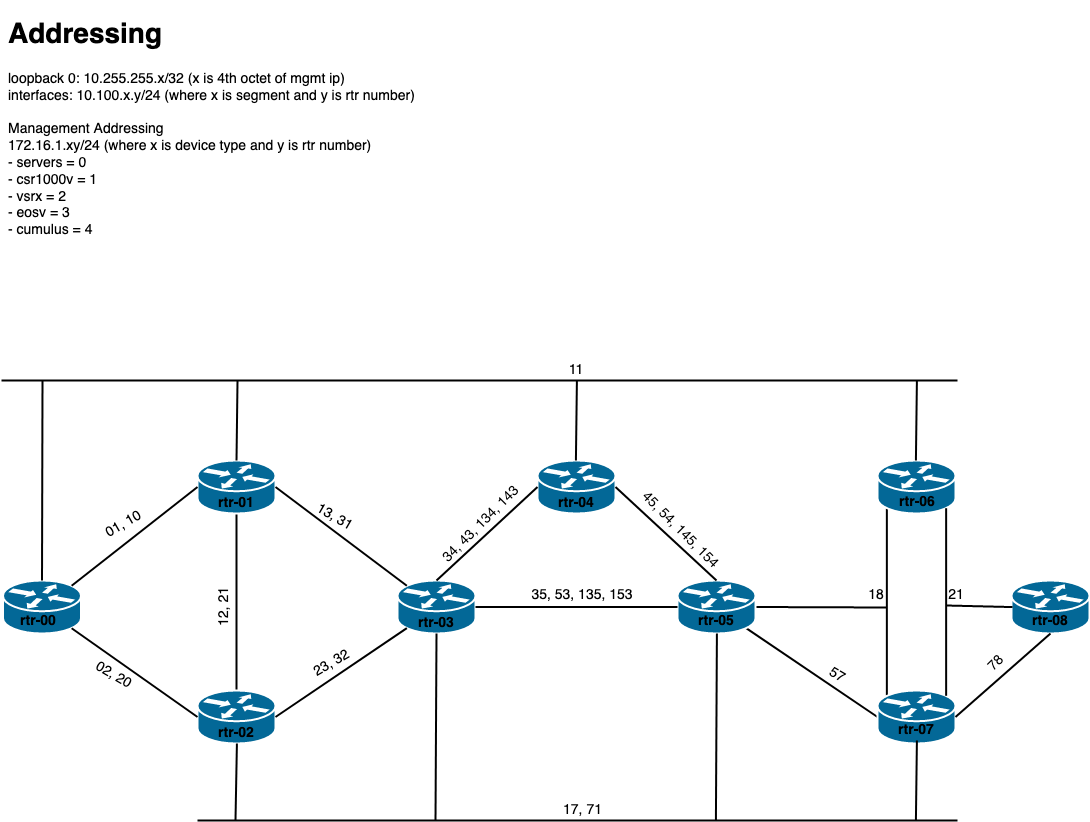

The diagram above was exported from draw.io. Its source (the exported page's mxGraphModel, read from the mxfile embedded in the PNG):
<mxGraphModel dx="1074" dy="711" grid="1" gridSize="10" guides="1" tooltips="1" connect="1" arrows="1" fold="1" page="1" pageScale="1" pageWidth="1100" pageHeight="850" background="#ffffff" math="0" shadow="0">
  <root>
    <mxCell id="0" />
    <mxCell id="1" parent="0" />
    <mxCell id="1c7a67bf8fd3230f-50" style="edgeStyle=none;html=1;labelBackgroundColor=none;startFill=0;endArrow=none;endFill=0;strokeWidth=2;fontFamily=Verdana;fontSize=12;entryX=0.12;entryY=0.1;entryDx=0;entryDy=0;entryPerimeter=0;exitX=0.12;exitY=0.9;exitDx=0;exitDy=0;exitPerimeter=0;" parent="1" source="IEEUZ8VBqOsNEG2i-12x-6" target="IEEUZ8VBqOsNEG2i-12x-5" edge="1">
      <mxGeometry relative="1" as="geometry">
        <mxPoint x="926" y="522.995217391304" as="sourcePoint" />
        <mxPoint x="926" y="690" as="targetPoint" />
      </mxGeometry>
    </mxCell>
    <mxCell id="1c7a67bf8fd3230f-51" style="edgeStyle=none;html=1;labelBackgroundColor=none;startFill=0;endArrow=none;endFill=0;strokeWidth=2;fontFamily=Verdana;fontSize=12;exitX=0.5;exitY=1;exitDx=0;exitDy=0;exitPerimeter=0;entryX=0.5;entryY=0;entryDx=0;entryDy=0;entryPerimeter=0;" parent="1" source="1c7a67bf8fd3230f-46" target="IEEUZ8VBqOsNEG2i-12x-1" edge="1">
      <mxGeometry relative="1" as="geometry">
        <mxPoint x="252.75130434782602" y="542" as="sourcePoint" />
        <mxPoint x="284.0003162055335" y="609" as="targetPoint" />
      </mxGeometry>
    </mxCell>
    <mxCell id="1c7a67bf8fd3230f-46" value="" style="shape=mxgraph.cisco.routers.router;html=1;dashed=0;fillColor=#036897;strokeColor=#ffffff;strokeWidth=2;verticalLabelPosition=bottom;verticalAlign=top;rounded=0;shadow=0;comic=0;fontFamily=Verdana;fontSize=12;" parent="1" vertex="1">
      <mxGeometry x="206" y="470" width="78" height="53" as="geometry" />
    </mxCell>
    <mxCell id="1c7a67bf8fd3230f-54" style="edgeStyle=none;html=1;labelBackgroundColor=none;startFill=0;endArrow=none;endFill=0;strokeWidth=2;fontFamily=Verdana;fontSize=12;entryX=1;entryY=0.5;entryDx=0;entryDy=0;entryPerimeter=0;" parent="1" target="IEEUZ8VBqOsNEG2i-12x-3" edge="1">
      <mxGeometry relative="1" as="geometry">
        <mxPoint x="895" y="617" as="sourcePoint" />
        <mxPoint x="964.0006050228515" y="637.0355593610507" as="targetPoint" />
      </mxGeometry>
    </mxCell>
    <mxCell id="1c7a67bf8fd3230f-52" style="edgeStyle=none;html=1;labelBackgroundColor=none;startFill=0;endArrow=none;endFill=0;strokeWidth=2;fontFamily=Verdana;fontSize=12;exitX=0.88;exitY=0.9;exitDx=0;exitDy=0;exitPerimeter=0;entryX=0;entryY=0.5;entryDx=0;entryDy=0;entryPerimeter=0;" parent="1" source="IEEUZ8VBqOsNEG2i-12x-3" target="IEEUZ8VBqOsNEG2i-12x-5" edge="1">
      <mxGeometry relative="1" as="geometry">
        <mxPoint x="746.0000000000005" y="817.222760759556" as="sourcePoint" />
        <mxPoint x="823.7422949023658" y="860.5247421201439" as="targetPoint" />
      </mxGeometry>
    </mxCell>
    <mxCell id="IEEUZ8VBqOsNEG2i-12x-1" value="" style="shape=mxgraph.cisco.routers.router;html=1;dashed=0;fillColor=#036897;strokeColor=#ffffff;strokeWidth=2;verticalLabelPosition=bottom;verticalAlign=top;rounded=0;shadow=0;comic=0;fontFamily=Verdana;fontSize=12;" parent="1" vertex="1">
      <mxGeometry x="206" y="700" width="78" height="53" as="geometry" />
    </mxCell>
    <mxCell id="IEEUZ8VBqOsNEG2i-12x-2" value="" style="shape=mxgraph.cisco.routers.router;html=1;dashed=0;fillColor=#036897;strokeColor=#ffffff;strokeWidth=2;verticalLabelPosition=bottom;verticalAlign=top;rounded=0;shadow=0;comic=0;fontFamily=Verdana;fontSize=12;" parent="1" vertex="1">
      <mxGeometry x="406" y="590" width="78" height="53" as="geometry" />
    </mxCell>
    <mxCell id="IEEUZ8VBqOsNEG2i-12x-3" value="" style="shape=mxgraph.cisco.routers.router;html=1;dashed=0;fillColor=#036897;strokeColor=#ffffff;strokeWidth=2;verticalLabelPosition=bottom;verticalAlign=top;rounded=0;shadow=0;comic=0;fontFamily=Verdana;fontSize=12;" parent="1" vertex="1">
      <mxGeometry x="686" y="590" width="78" height="53" as="geometry" />
    </mxCell>
    <mxCell id="IEEUZ8VBqOsNEG2i-12x-4" value="" style="shape=mxgraph.cisco.routers.router;html=1;dashed=0;fillColor=#036897;strokeColor=#ffffff;strokeWidth=2;verticalLabelPosition=bottom;verticalAlign=top;rounded=0;shadow=0;comic=0;fontFamily=Verdana;fontSize=12;" parent="1" vertex="1">
      <mxGeometry x="546" y="470" width="78" height="53" as="geometry" />
    </mxCell>
    <mxCell id="IEEUZ8VBqOsNEG2i-12x-5" value="" style="shape=mxgraph.cisco.routers.router;html=1;dashed=0;fillColor=#036897;strokeColor=#ffffff;strokeWidth=2;verticalLabelPosition=bottom;verticalAlign=top;rounded=0;shadow=0;comic=0;fontFamily=Verdana;fontSize=12;" parent="1" vertex="1">
      <mxGeometry x="886" y="700" width="78" height="53" as="geometry" />
    </mxCell>
    <mxCell id="IEEUZ8VBqOsNEG2i-12x-6" value="" style="shape=mxgraph.cisco.routers.router;html=1;dashed=0;fillColor=#036897;strokeColor=#ffffff;strokeWidth=2;verticalLabelPosition=bottom;verticalAlign=top;rounded=0;shadow=0;comic=0;fontFamily=Verdana;fontSize=12;" parent="1" vertex="1">
      <mxGeometry x="886" y="470" width="78" height="53" as="geometry" />
    </mxCell>
    <mxCell id="IEEUZ8VBqOsNEG2i-12x-7" style="edgeStyle=none;html=1;labelBackgroundColor=none;startFill=0;endArrow=none;endFill=0;strokeWidth=2;fontFamily=Verdana;fontSize=12;exitX=1;exitY=0.5;exitDx=0;exitDy=0;exitPerimeter=0;entryX=0.12;entryY=0.1;entryDx=0;entryDy=0;entryPerimeter=0;" parent="1" source="1c7a67bf8fd3230f-46" target="IEEUZ8VBqOsNEG2i-12x-2" edge="1">
      <mxGeometry relative="1" as="geometry">
        <mxPoint x="255" y="533.0000000000002" as="sourcePoint" />
        <mxPoint x="255" y="710" as="targetPoint" />
      </mxGeometry>
    </mxCell>
    <mxCell id="IEEUZ8VBqOsNEG2i-12x-8" style="edgeStyle=none;html=1;labelBackgroundColor=none;startFill=0;endArrow=none;endFill=0;strokeWidth=2;fontFamily=Verdana;fontSize=12;exitX=1;exitY=0.5;exitDx=0;exitDy=0;exitPerimeter=0;entryX=0.12;entryY=0.9;entryDx=0;entryDy=0;entryPerimeter=0;" parent="1" source="IEEUZ8VBqOsNEG2i-12x-1" target="IEEUZ8VBqOsNEG2i-12x-2" edge="1">
      <mxGeometry relative="1" as="geometry">
        <mxPoint x="294" y="506.5" as="sourcePoint" />
        <mxPoint x="416" y="626.5" as="targetPoint" />
      </mxGeometry>
    </mxCell>
    <mxCell id="IEEUZ8VBqOsNEG2i-12x-9" style="edgeStyle=none;html=1;labelBackgroundColor=none;startFill=0;endArrow=none;endFill=0;strokeWidth=2;fontFamily=Verdana;fontSize=12;entryX=0;entryY=0.5;entryDx=0;entryDy=0;entryPerimeter=0;exitX=1;exitY=0.5;exitDx=0;exitDy=0;exitPerimeter=0;" parent="1" source="IEEUZ8VBqOsNEG2i-12x-2" target="IEEUZ8VBqOsNEG2i-12x-3" edge="1">
      <mxGeometry relative="1" as="geometry">
        <mxPoint x="526" y="617" as="sourcePoint" />
        <mxPoint x="615.3599999999996" y="708.8" as="targetPoint" />
      </mxGeometry>
    </mxCell>
    <mxCell id="IEEUZ8VBqOsNEG2i-12x-10" style="edgeStyle=none;html=1;labelBackgroundColor=none;startFill=0;endArrow=none;endFill=0;strokeWidth=2;fontFamily=Verdana;fontSize=12;entryX=0;entryY=0.5;entryDx=0;entryDy=0;entryPerimeter=0;exitX=0.5;exitY=0;exitDx=0;exitDy=0;exitPerimeter=0;" parent="1" source="IEEUZ8VBqOsNEG2i-12x-2" target="IEEUZ8VBqOsNEG2i-12x-4" edge="1">
      <mxGeometry relative="1" as="geometry">
        <mxPoint x="494" y="626.5" as="sourcePoint" />
        <mxPoint x="696" y="626.5" as="targetPoint" />
      </mxGeometry>
    </mxCell>
    <mxCell id="IEEUZ8VBqOsNEG2i-12x-11" style="edgeStyle=none;html=1;labelBackgroundColor=none;startFill=0;endArrow=none;endFill=0;strokeWidth=2;fontFamily=Verdana;fontSize=12;entryX=1;entryY=0.5;entryDx=0;entryDy=0;entryPerimeter=0;exitX=0.5;exitY=0;exitDx=0;exitDy=0;exitPerimeter=0;" parent="1" source="IEEUZ8VBqOsNEG2i-12x-3" target="IEEUZ8VBqOsNEG2i-12x-4" edge="1">
      <mxGeometry relative="1" as="geometry">
        <mxPoint x="455" y="600" as="sourcePoint" />
        <mxPoint x="556" y="506.5" as="targetPoint" />
      </mxGeometry>
    </mxCell>
    <mxCell id="IEEUZ8VBqOsNEG2i-12x-12" style="edgeStyle=none;html=1;labelBackgroundColor=none;startFill=0;endArrow=none;endFill=0;strokeWidth=2;fontFamily=Verdana;fontSize=12;" parent="1" edge="1">
      <mxGeometry relative="1" as="geometry">
        <mxPoint x="10" y="390" as="sourcePoint" />
        <mxPoint x="966" y="390" as="targetPoint" />
      </mxGeometry>
    </mxCell>
    <mxCell id="IEEUZ8VBqOsNEG2i-12x-13" style="edgeStyle=none;html=1;labelBackgroundColor=none;startFill=0;endArrow=none;endFill=0;strokeWidth=2;fontFamily=Verdana;fontSize=12;" parent="1" edge="1">
      <mxGeometry relative="1" as="geometry">
        <mxPoint x="206" y="830" as="sourcePoint" />
        <mxPoint x="965.9999999999995" y="830" as="targetPoint" />
      </mxGeometry>
    </mxCell>
    <mxCell id="IEEUZ8VBqOsNEG2i-12x-14" style="edgeStyle=none;html=1;labelBackgroundColor=none;startFill=0;endArrow=none;endFill=0;strokeWidth=2;fontFamily=Verdana;fontSize=12;entryX=0.5;entryY=0;entryDx=0;entryDy=0;entryPerimeter=0;" parent="1" target="1c7a67bf8fd3230f-46" edge="1">
      <mxGeometry relative="1" as="geometry">
        <mxPoint x="246" y="390" as="sourcePoint" />
        <mxPoint x="255" y="710" as="targetPoint" />
      </mxGeometry>
    </mxCell>
    <mxCell id="IEEUZ8VBqOsNEG2i-12x-15" style="edgeStyle=none;html=1;labelBackgroundColor=none;startFill=0;endArrow=none;endFill=0;strokeWidth=2;fontFamily=Verdana;fontSize=12;entryX=0.5;entryY=0;entryDx=0;entryDy=0;entryPerimeter=0;" parent="1" edge="1">
      <mxGeometry relative="1" as="geometry">
        <mxPoint x="585.4100000000001" y="390" as="sourcePoint" />
        <mxPoint x="584.4100000000001" y="470" as="targetPoint" />
      </mxGeometry>
    </mxCell>
    <mxCell id="IEEUZ8VBqOsNEG2i-12x-16" style="edgeStyle=none;html=1;labelBackgroundColor=none;startFill=0;endArrow=none;endFill=0;strokeWidth=2;fontFamily=Verdana;fontSize=12;entryX=0.5;entryY=0;entryDx=0;entryDy=0;entryPerimeter=0;" parent="1" edge="1">
      <mxGeometry relative="1" as="geometry">
        <mxPoint x="925.4099999999999" y="390" as="sourcePoint" />
        <mxPoint x="924.4099999999999" y="470" as="targetPoint" />
      </mxGeometry>
    </mxCell>
    <mxCell id="IEEUZ8VBqOsNEG2i-12x-17" style="edgeStyle=none;html=1;labelBackgroundColor=none;startFill=0;endArrow=none;endFill=0;strokeWidth=2;fontFamily=Verdana;fontSize=12;entryX=0.5;entryY=0;entryDx=0;entryDy=0;entryPerimeter=0;" parent="1" edge="1">
      <mxGeometry relative="1" as="geometry">
        <mxPoint x="925.4099999999999" y="750" as="sourcePoint" />
        <mxPoint x="924.4099999999999" y="830" as="targetPoint" />
      </mxGeometry>
    </mxCell>
    <mxCell id="IEEUZ8VBqOsNEG2i-12x-18" style="edgeStyle=none;html=1;labelBackgroundColor=none;startFill=0;endArrow=none;endFill=0;strokeWidth=2;fontFamily=Verdana;fontSize=12;" parent="1" edge="1">
      <mxGeometry relative="1" as="geometry">
        <mxPoint x="245.40999999999985" y="753" as="sourcePoint" />
        <mxPoint x="244" y="830" as="targetPoint" />
      </mxGeometry>
    </mxCell>
    <mxCell id="IEEUZ8VBqOsNEG2i-12x-19" style="edgeStyle=none;html=1;labelBackgroundColor=none;startFill=0;endArrow=none;endFill=0;strokeWidth=2;fontFamily=Verdana;fontSize=12;exitX=0.5;exitY=1;exitDx=0;exitDy=0;exitPerimeter=0;" parent="1" source="IEEUZ8VBqOsNEG2i-12x-2" edge="1">
      <mxGeometry relative="1" as="geometry">
        <mxPoint x="445.40999999999985" y="649.9999999999998" as="sourcePoint" />
        <mxPoint x="444" y="830" as="targetPoint" />
      </mxGeometry>
    </mxCell>
    <mxCell id="IEEUZ8VBqOsNEG2i-12x-20" style="edgeStyle=none;html=1;labelBackgroundColor=none;startFill=0;endArrow=none;endFill=0;strokeWidth=2;fontFamily=Verdana;fontSize=12;exitX=0.5;exitY=1;exitDx=0;exitDy=0;exitPerimeter=0;" parent="1" edge="1">
      <mxGeometry relative="1" as="geometry">
        <mxPoint x="725.4100000000001" y="642.9999999999998" as="sourcePoint" />
        <mxPoint x="724.4100000000001" y="830" as="targetPoint" />
      </mxGeometry>
    </mxCell>
    <mxCell id="IEEUZ8VBqOsNEG2i-12x-21" value="rtr-01" style="text;html=1;strokeColor=none;fillColor=none;align=center;verticalAlign=middle;whiteSpace=wrap;rounded=0;fontSize=14;fontStyle=1" parent="1" vertex="1">
      <mxGeometry x="225" y="503" width="40" height="20" as="geometry" />
    </mxCell>
    <mxCell id="IEEUZ8VBqOsNEG2i-12x-23" value="rtr-02" style="text;html=1;strokeColor=none;fillColor=none;align=center;verticalAlign=middle;whiteSpace=wrap;rounded=0;fontSize=14;fontStyle=1" parent="1" vertex="1">
      <mxGeometry x="225" y="733" width="40" height="20" as="geometry" />
    </mxCell>
    <mxCell id="IEEUZ8VBqOsNEG2i-12x-24" value="rtr-03" style="text;html=1;strokeColor=none;fillColor=none;align=center;verticalAlign=middle;whiteSpace=wrap;rounded=0;fontSize=14;fontStyle=1" parent="1" vertex="1">
      <mxGeometry x="425" y="623" width="40" height="20" as="geometry" />
    </mxCell>
    <mxCell id="IEEUZ8VBqOsNEG2i-12x-25" value="rtr-04" style="text;html=1;strokeColor=none;fillColor=none;align=center;verticalAlign=middle;whiteSpace=wrap;rounded=0;fontSize=14;fontStyle=1" parent="1" vertex="1">
      <mxGeometry x="565" y="503" width="40" height="20" as="geometry" />
    </mxCell>
    <mxCell id="IEEUZ8VBqOsNEG2i-12x-26" value="rtr-05" style="text;html=1;strokeColor=none;fillColor=none;align=center;verticalAlign=middle;whiteSpace=wrap;rounded=0;fontSize=14;fontStyle=1" parent="1" vertex="1">
      <mxGeometry x="705" y="621" width="40" height="20" as="geometry" />
    </mxCell>
    <mxCell id="IEEUZ8VBqOsNEG2i-12x-28" value="rtr-06" style="text;html=1;strokeColor=none;fillColor=none;align=center;verticalAlign=middle;whiteSpace=wrap;rounded=0;fontSize=14;fontStyle=1" parent="1" vertex="1">
      <mxGeometry x="906" y="502" width="40" height="20" as="geometry" />
    </mxCell>
    <mxCell id="IEEUZ8VBqOsNEG2i-12x-29" value="rtr-07" style="text;html=1;strokeColor=none;fillColor=none;align=center;verticalAlign=middle;whiteSpace=wrap;rounded=0;fontSize=14;fontStyle=1" parent="1" vertex="1">
      <mxGeometry x="905" y="730" width="40" height="20" as="geometry" />
    </mxCell>
    <mxCell id="IEEUZ8VBqOsNEG2i-12x-31" value="11" style="text;html=1;strokeColor=none;fillColor=none;align=center;verticalAlign=middle;whiteSpace=wrap;rounded=0;fontSize=14;" parent="1" vertex="1">
      <mxGeometry x="565" y="370" width="40" height="20" as="geometry" />
    </mxCell>
    <mxCell id="IEEUZ8VBqOsNEG2i-12x-32" value="35, 53, 135, 153" style="text;html=1;strokeColor=none;fillColor=none;align=center;verticalAlign=middle;whiteSpace=wrap;rounded=0;fontSize=14;" parent="1" vertex="1">
      <mxGeometry x="516" y="595" width="150" height="20" as="geometry" />
    </mxCell>
    <mxCell id="IEEUZ8VBqOsNEG2i-12x-33" value="45, 54, 145, 154" style="text;html=1;strokeColor=none;fillColor=none;align=center;verticalAlign=middle;whiteSpace=wrap;rounded=0;fontSize=14;rotation=45;" parent="1" vertex="1">
      <mxGeometry x="614" y="530" width="150" height="20" as="geometry" />
    </mxCell>
    <mxCell id="IEEUZ8VBqOsNEG2i-12x-34" value="&lt;div&gt;34, 43, 134, 143&lt;/div&gt;" style="text;html=1;strokeColor=none;fillColor=none;align=center;verticalAlign=middle;whiteSpace=wrap;rounded=0;fontSize=14;rotation=-45;" parent="1" vertex="1">
      <mxGeometry x="415" y="524" width="150" height="20" as="geometry" />
    </mxCell>
    <mxCell id="IEEUZ8VBqOsNEG2i-12x-35" value="17, 71" style="text;html=1;strokeColor=none;fillColor=none;align=center;verticalAlign=middle;whiteSpace=wrap;rounded=0;fontSize=14;" parent="1" vertex="1">
      <mxGeometry x="558.5" y="810" width="65" height="20" as="geometry" />
    </mxCell>
    <mxCell id="IEEUZ8VBqOsNEG2i-12x-36" value="12, 21" style="text;html=1;strokeColor=none;fillColor=none;align=center;verticalAlign=middle;whiteSpace=wrap;rounded=0;fontSize=14;rotation=-90;" parent="1" vertex="1">
      <mxGeometry x="200" y="606.5" width="65" height="20" as="geometry" />
    </mxCell>
    <mxCell id="IEEUZ8VBqOsNEG2i-12x-37" value="18" style="text;html=1;strokeColor=none;fillColor=none;align=center;verticalAlign=middle;whiteSpace=wrap;rounded=0;fontSize=14;" parent="1" vertex="1">
      <mxGeometry x="865" y="595" width="40" height="20" as="geometry" />
    </mxCell>
    <mxCell id="IEEUZ8VBqOsNEG2i-12x-38" value="57" style="text;html=1;strokeColor=none;fillColor=none;align=center;verticalAlign=middle;whiteSpace=wrap;rounded=0;fontSize=14;rotation=30;" parent="1" vertex="1">
      <mxGeometry x="826" y="675" width="40" height="20" as="geometry" />
    </mxCell>
    <mxCell id="IEEUZ8VBqOsNEG2i-12x-39" value="23, 32" style="text;html=1;strokeColor=none;fillColor=none;align=center;verticalAlign=middle;whiteSpace=wrap;rounded=0;fontSize=14;rotation=-30;" parent="1" vertex="1">
      <mxGeometry x="308" y="663" width="65" height="20" as="geometry" />
    </mxCell>
    <mxCell id="IEEUZ8VBqOsNEG2i-12x-40" value="13, 31" style="text;html=1;strokeColor=none;fillColor=none;align=center;verticalAlign=middle;whiteSpace=wrap;rounded=0;fontSize=14;rotation=30;" parent="1" vertex="1">
      <mxGeometry x="311" y="517" width="65" height="20" as="geometry" />
    </mxCell>
    <mxCell id="IEEUZ8VBqOsNEG2i-12x-41" value="&lt;h1&gt;Addressing&lt;/h1&gt;&lt;div&gt;loopback 0: 10.255.255.x/32 (x is 4th octet of mgmt ip)&lt;/div&gt;&lt;div&gt;interfaces: 10.100.x.y/24 (where x is segment and y is rtr number)&lt;br&gt;&lt;/div&gt;&lt;div&gt;&lt;br&gt;&lt;/div&gt;&lt;div&gt;Management Addressing&lt;/div&gt;&lt;div&gt;172.16.1.xy/24 (where x is device type and y is rtr number)&lt;/div&gt;&lt;div&gt;- servers = 0&lt;br&gt;&lt;/div&gt;&lt;div&gt;- csr1000v = 1&lt;/div&gt;&lt;div&gt;- vsrx = 2&lt;/div&gt;&lt;div&gt;- eosv = 3&lt;/div&gt;&lt;div&gt;- cumulus = 4&lt;br&gt;&lt;/div&gt;&lt;div&gt;&lt;br&gt;&lt;/div&gt;&lt;div&gt;&lt;br&gt;&lt;/div&gt;&lt;div&gt;&lt;br&gt;&lt;/div&gt;" style="text;html=1;strokeColor=none;fillColor=none;spacing=5;spacingTop=-20;whiteSpace=wrap;overflow=hidden;rounded=0;fontSize=14;" parent="1" vertex="1">
      <mxGeometry x="11.5" y="20" width="428.5" height="240" as="geometry" />
    </mxCell>
    <mxCell id="vMMPovUQ87nKFDR62B6Q-1" value="" style="shape=mxgraph.cisco.routers.router;html=1;dashed=0;fillColor=#036897;strokeColor=#ffffff;strokeWidth=2;verticalLabelPosition=bottom;verticalAlign=top;rounded=0;shadow=0;comic=0;fontFamily=Verdana;fontSize=12;" parent="1" vertex="1">
      <mxGeometry x="11.5" y="590" width="78" height="53" as="geometry" />
    </mxCell>
    <mxCell id="vMMPovUQ87nKFDR62B6Q-2" value="rtr-00" style="text;html=1;strokeColor=none;fillColor=none;align=center;verticalAlign=middle;whiteSpace=wrap;rounded=0;fontSize=14;fontStyle=1" parent="1" vertex="1">
      <mxGeometry x="27" y="621" width="40" height="20" as="geometry" />
    </mxCell>
    <mxCell id="vMMPovUQ87nKFDR62B6Q-3" style="edgeStyle=none;html=1;labelBackgroundColor=none;startFill=0;endArrow=none;endFill=0;strokeWidth=2;fontFamily=Verdana;fontSize=12;exitX=0.88;exitY=0.1;exitDx=0;exitDy=0;exitPerimeter=0;entryX=0;entryY=0.5;entryDx=0;entryDy=0;entryPerimeter=0;" parent="1" source="vMMPovUQ87nKFDR62B6Q-1" target="1c7a67bf8fd3230f-46" edge="1">
      <mxGeometry relative="1" as="geometry">
        <mxPoint x="294" y="506.5" as="sourcePoint" />
        <mxPoint x="425.3599999999999" y="605.3" as="targetPoint" />
      </mxGeometry>
    </mxCell>
    <mxCell id="vMMPovUQ87nKFDR62B6Q-4" style="edgeStyle=none;html=1;labelBackgroundColor=none;startFill=0;endArrow=none;endFill=0;strokeWidth=2;fontFamily=Verdana;fontSize=12;exitX=0;exitY=0.5;exitDx=0;exitDy=0;exitPerimeter=0;entryX=0.88;entryY=0.9;entryDx=0;entryDy=0;entryPerimeter=0;" parent="1" source="IEEUZ8VBqOsNEG2i-12x-1" target="vMMPovUQ87nKFDR62B6Q-1" edge="1">
      <mxGeometry relative="1" as="geometry">
        <mxPoint x="294" y="736.5" as="sourcePoint" />
        <mxPoint x="425.3599999999997" y="647.7" as="targetPoint" />
      </mxGeometry>
    </mxCell>
    <mxCell id="vMMPovUQ87nKFDR62B6Q-5" style="edgeStyle=none;html=1;labelBackgroundColor=none;startFill=0;endArrow=none;endFill=0;strokeWidth=2;fontFamily=Verdana;fontSize=12;entryX=0.5;entryY=0;entryDx=0;entryDy=0;entryPerimeter=0;" parent="1" target="vMMPovUQ87nKFDR62B6Q-1" edge="1">
      <mxGeometry relative="1" as="geometry">
        <mxPoint x="51" y="390" as="sourcePoint" />
        <mxPoint x="38.41" y="580" as="targetPoint" />
      </mxGeometry>
    </mxCell>
    <mxCell id="vMMPovUQ87nKFDR62B6Q-8" value="01, 10" style="text;html=1;strokeColor=none;fillColor=none;align=center;verticalAlign=middle;whiteSpace=wrap;rounded=0;fontSize=14;rotation=-30;" parent="1" vertex="1">
      <mxGeometry x="100" y="524" width="65" height="20" as="geometry" />
    </mxCell>
    <mxCell id="vMMPovUQ87nKFDR62B6Q-9" value="&lt;div&gt;02, 20&lt;/div&gt;" style="text;html=1;strokeColor=none;fillColor=none;align=center;verticalAlign=middle;whiteSpace=wrap;rounded=0;fontSize=14;rotation=30;" parent="1" vertex="1">
      <mxGeometry x="90" y="675" width="65" height="20" as="geometry" />
    </mxCell>
    <mxCell id="vMMPovUQ87nKFDR62B6Q-10" value="" style="shape=mxgraph.cisco.routers.router;html=1;dashed=0;fillColor=#036897;strokeColor=#ffffff;strokeWidth=2;verticalLabelPosition=bottom;verticalAlign=top;rounded=0;shadow=0;comic=0;fontFamily=Verdana;fontSize=12;" parent="1" vertex="1">
      <mxGeometry x="1020" y="590" width="78" height="53" as="geometry" />
    </mxCell>
    <mxCell id="vMMPovUQ87nKFDR62B6Q-11" style="edgeStyle=none;html=1;labelBackgroundColor=none;startFill=0;endArrow=none;endFill=0;strokeWidth=2;fontFamily=Verdana;fontSize=12;entryX=0.88;entryY=0.1;entryDx=0;entryDy=0;entryPerimeter=0;exitX=0.88;exitY=0.9;exitDx=0;exitDy=0;exitPerimeter=0;" parent="1" source="IEEUZ8VBqOsNEG2i-12x-6" target="IEEUZ8VBqOsNEG2i-12x-5" edge="1">
      <mxGeometry relative="1" as="geometry">
        <mxPoint x="960" y="550" as="sourcePoint" />
        <mxPoint x="960" y="680" as="targetPoint" />
      </mxGeometry>
    </mxCell>
    <mxCell id="vMMPovUQ87nKFDR62B6Q-12" style="edgeStyle=none;html=1;labelBackgroundColor=none;startFill=0;endArrow=none;endFill=0;strokeWidth=2;fontFamily=Verdana;fontSize=12;entryX=0.25;entryY=1;entryDx=0;entryDy=0;" parent="1" target="vMMPovUQ87nKFDR62B6Q-13" edge="1">
      <mxGeometry relative="1" as="geometry">
        <mxPoint x="1021" y="616.58" as="sourcePoint" />
        <mxPoint x="950" y="616" as="targetPoint" />
      </mxGeometry>
    </mxCell>
    <mxCell id="vMMPovUQ87nKFDR62B6Q-13" value="21" style="text;html=1;strokeColor=none;fillColor=none;align=center;verticalAlign=middle;whiteSpace=wrap;rounded=0;fontSize=14;" parent="1" vertex="1">
      <mxGeometry x="945" y="595" width="40" height="20" as="geometry" />
    </mxCell>
    <mxCell id="vMMPovUQ87nKFDR62B6Q-14" style="edgeStyle=none;html=1;labelBackgroundColor=none;startFill=0;endArrow=none;endFill=0;strokeWidth=2;fontFamily=Verdana;fontSize=12;exitX=0.5;exitY=1;exitDx=0;exitDy=0;exitPerimeter=0;entryX=1;entryY=0.5;entryDx=0;entryDy=0;entryPerimeter=0;" parent="1" source="vMMPovUQ87nKFDR62B6Q-10" target="IEEUZ8VBqOsNEG2i-12x-5" edge="1">
      <mxGeometry relative="1" as="geometry">
        <mxPoint x="764.6399999999999" y="647.7" as="sourcePoint" />
        <mxPoint x="896" y="736.5" as="targetPoint" />
      </mxGeometry>
    </mxCell>
    <mxCell id="vMMPovUQ87nKFDR62B6Q-15" value="78" style="text;html=1;strokeColor=none;fillColor=none;align=center;verticalAlign=middle;whiteSpace=wrap;rounded=0;fontSize=14;rotation=-45;" parent="1" vertex="1">
      <mxGeometry x="985" y="663" width="40" height="20" as="geometry" />
    </mxCell>
    <mxCell id="vMMPovUQ87nKFDR62B6Q-16" value="rtr-08" style="text;html=1;strokeColor=none;fillColor=none;align=center;verticalAlign=middle;whiteSpace=wrap;rounded=0;fontSize=14;fontStyle=1" parent="1" vertex="1">
      <mxGeometry x="1039" y="621" width="40" height="20" as="geometry" />
    </mxCell>
  </root>
</mxGraphModel>